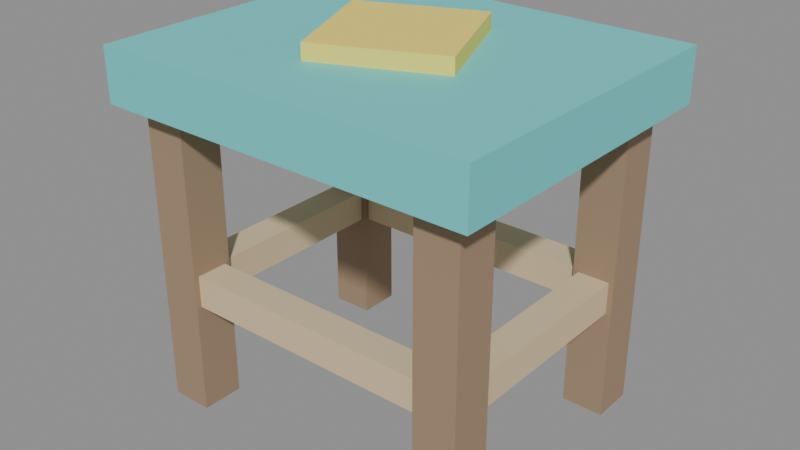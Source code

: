 # Source: KIDS_BANQUINHO_v01.blend  (saved by Blender 4.2.66; exported with 4.5.12 LTS)
import bpy
from mathutils import Matrix  # noqa: F401  (used for matrix-valued properties, if any)

bpy.ops.wm.read_factory_settings(use_empty=True)
scene = bpy.context.scene
scene.name = 'Scene'

# ---- materials (node trees are filled in below, after node groups)
mat_polyroom_pbr = bpy.data.materials.new('Polyroom_PBR')

# ---- material node trees
mat_polyroom_pbr.use_nodes = True; mat_polyroom_pbr.node_tree.nodes.clear()
_N = mat_polyroom_pbr.node_tree.nodes; _L = mat_polyroom_pbr.node_tree.links
n0 = _N.new('ShaderNodeOutputMaterial'); n0.name = 'Material Output'; n0.location = (0, 0)
n1 = _N.new('ShaderNodeBsdfPrincipled'); n1.name = 'Principled BSDF'; n1.location = (0, 0)
n1.inputs[2].default_value = 0.8
n2 = _N.new('ShaderNodeVertexColor'); n2.name = 'Color Attribute'; n2.location = (0, 0)
n2.layer_name = 'Color'
_L.new(n2.outputs[0], n1.inputs[0])
_L.new(n1.outputs[0], n0.inputs[0])
n0.is_active_output = True

# ---- meshes
me_kids_banquinho_v01 = bpy.data.meshes.new('KIDS_BANQUINHO_v01')
me_kids_banquinho_v01.from_pydata([(-0.16, -0.13, 0.0), (-0.16, -0.13, 0.285), (-0.16, -0.09, 0.0), (-0.16, -0.09, 0.285), (-0.12, -0.13, 0.0), (-0.12, -0.13, 0.285), (-0.12, -0.09, 0.0), (-0.12, -0.09, 0.285), (0.12, -0.13, 0.0), (0.12, -0.13, 0.285), (0.12, -0.09, 0.0), (0.12, -0.09, 0.285), (0.16, -0.13, 0.0), (0.16, -0.13, 0.285), (0.16, -0.09, 0.0), (0.16, -0.09, 0.285), (-0.16, 0.09, 0.0), (-0.16, 0.09, 0.285), (-0.16, 0.13, 0.0), (-0.16, 0.13, 0.285), (-0.12, 0.09, 0.0), (-0.12, 0.09, 0.285), (-0.12, 0.13, 0.0), (-0.12, 0.13, 0.285), (0.12, 0.09, 0.0), (0.12, 0.09, 0.285), (0.12, 0.13, 0.0), (0.12, 0.13, 0.285), (0.16, 0.09, 0.0), (0.16, 0.09, 0.285), (0.16, 0.13, 0.0), (0.16, 0.13, 0.285), (-0.14, 0.095, 0.105), (-0.14, 0.095, 0.135), (-0.14, 0.125, 0.105), (-0.14, 0.125, 0.135), (0.14, 0.095, 0.105), (0.14, 0.095, 0.135), (0.14, 0.125, 0.105), (0.14, 0.125, 0.135), (-0.14, -0.125, 0.105), (-0.14, -0.125, 0.135), (-0.14, -0.095, 0.105), (-0.14, -0.095, 0.135), (0.14, -0.125, 0.105), (0.14, -0.125, 0.135), (0.14, -0.095, 0.105), (0.14, -0.095, 0.135), (0.125, -0.11, 0.105), (0.125, -0.11, 0.135), (0.125, 0.11, 0.105), (0.125, 0.11, 0.135), (0.155, -0.11, 0.105), (0.155, -0.11, 0.135), (0.155, 0.11, 0.105), (0.155, 0.11, 0.135), (-0.155, -0.11, 0.105), (-0.155, -0.11, 0.135), (-0.155, 0.11, 0.105), (-0.155, 0.11, 0.135), (-0.125, -0.11, 0.105), (-0.125, -0.11, 0.135), (-0.125, 0.11, 0.105), (-0.125, 0.11, 0.135), (-0.18, -0.15, 0.285), (-0.18, -0.15, 0.335), (-0.18, 0.15, 0.285), (-0.18, 0.15, 0.335), (0.18, -0.15, 0.285), (0.18, -0.15, 0.335), (0.18, 0.15, 0.285), (0.18, 0.15, 0.335), (-0.0319, -0.07863, 0.335), (-0.0319, -0.07863, 0.35), (-0.07863, 0.0319, 0.335), (-0.07863, 0.0319, 0.35), (0.07863, -0.0319, 0.335), (0.07863, -0.0319, 0.35), (0.0319, 0.07863, 0.335), (0.0319, 0.07863, 0.35)], [], [(0, 1, 3, 2), (2, 3, 7, 6), (6, 7, 5, 4), (4, 5, 1, 0), (2, 6, 4, 0), (7, 3, 1, 5), (8, 9, 11, 10), (10, 11, 15, 14), (14, 15, 13, 12), (12, 13, 9, 8), (10, 14, 12, 8), (15, 11, 9, 13), (16, 17, 19, 18), (18, 19, 23, 22), (22, 23, 21, 20), (20, 21, 17, 16), (18, 22, 20, 16), (23, 19, 17, 21), (24, 25, 27, 26), (26, 27, 31, 30), (30, 31, 29, 28), (28, 29, 25, 24), (26, 30, 28, 24), (31, 27, 25, 29), (32, 33, 35, 34), (34, 35, 39, 38), (38, 39, 37, 36), (36, 37, 33, 32), (34, 38, 36, 32), (39, 35, 33, 37), (40, 41, 43, 42), (42, 43, 47, 46), (46, 47, 45, 44), (44, 45, 41, 40), (42, 46, 44, 40), (47, 43, 41, 45), (48, 49, 51, 50), (50, 51, 55, 54), (54, 55, 53, 52), (52, 53, 49, 48), (50, 54, 52, 48), (55, 51, 49, 53), (56, 57, 59, 58), (58, 59, 63, 62), (62, 63, 61, 60), (60, 61, 57, 56), (58, 62, 60, 56), (63, 59, 57, 61), (64, 65, 67, 66), (66, 67, 71, 70), (70, 71, 69, 68), (68, 69, 65, 64), (66, 70, 68, 64), (71, 67, 65, 69), (72, 73, 75, 74), (74, 75, 79, 78), (78, 79, 77, 76), (76, 77, 73, 72), (74, 78, 76, 72), (79, 75, 73, 77)])
_uv = me_kids_banquinho_v01.uv_layers.new(name='UVMap')
_uv.uv.foreach_set('vector', [0.7481, 0.5738, 0.7481, 0.3019, 0.7862, 0.3019, 0.7862, 0.5738, 0.2034, 0.7798, 0.2034, 0.5079, 0.2415, 0.5079, 0.2415, 0.7798, 0.8062, 0.2819, 0.8062, 0.009971, 0.8443, 0.009971, 0.8443, 0.2819, 0.8062, 0.5738, 0.8062, 0.3019, 0.8443, 0.3019, 0.8443, 0.5738, 0.4263, 0.896, 0.3881, 0.896, 0.3881, 0.8579, 0.4263, 0.8579, 0.252, 0.8579, 0.252, 0.896, 0.2138, 0.896, 0.2138, 0.8579, 0.69, 0.8657, 0.69, 0.5937, 0.7282, 0.5937, 0.7282, 0.8657, 0.2614, 0.7798, 0.2614, 0.5079, 0.2996, 0.5079, 0.2996, 0.7798, 0.8062, 0.8657, 0.8062, 0.5937, 0.8443, 0.5937, 0.8443, 0.8657, 0.3195, 0.7798, 0.3195, 0.5079, 0.3577, 0.5079, 0.3577, 0.7798, 0.3101, 0.8579, 0.3101, 0.896, 0.2719, 0.896, 0.2719, 0.8579, 0.7282, 0.9238, 0.69, 0.9238, 0.69, 0.8856, 0.7282, 0.8856, 0.3776, 0.7798, 0.3776, 0.5079, 0.4157, 0.5079, 0.4157, 0.7798, 0.4506, 0.6454, 0.4506, 0.3734, 0.4888, 0.3734, 0.4888, 0.6454, 0.5087, 0.6454, 0.5087, 0.3734, 0.5468, 0.3734, 0.5468, 0.6454, 0.69, 0.2819, 0.69, 0.009971, 0.7282, 0.009971, 0.7282, 0.2819, 0.252, 0.7998, 0.252, 0.8379, 0.2138, 0.8379, 0.2138, 0.7998, 0.4158, 0.8379, 0.3776, 0.8379, 0.3776, 0.7998, 0.4158, 0.7998, 0.69, 0.5738, 0.69, 0.3019, 0.7282, 0.3019, 0.7282, 0.5738, 0.7481, 0.8657, 0.7481, 0.5937, 0.7862, 0.5937, 0.7862, 0.8657, 0.1453, 0.7798, 0.1453, 0.5079, 0.1834, 0.5079, 0.1834, 0.7798, 0.7481, 0.2819, 0.7481, 0.009971, 0.7862, 0.009971, 0.7862, 0.2819, 0.3682, 0.896, 0.33, 0.896, 0.33, 0.8579, 0.3682, 0.8579, 0.3101, 0.7998, 0.3101, 0.8379, 0.2719, 0.8379, 0.2719, 0.7998, 0.8643, 0.9095, 0.8643, 0.8809, 0.8929, 0.8809, 0.8929, 0.9095, 0.5954, 0.9275, 0.5668, 0.9275, 0.5668, 0.6605, 0.5954, 0.6605, 0.7967, 0.9143, 0.7967, 0.8856, 0.8253, 0.8856, 0.8253, 0.9143, 0.4792, 0.9323, 0.4506, 0.9323, 0.4506, 0.6653, 0.4792, 0.6653, 0.5954, 0.3734, 0.5954, 0.6406, 0.5668, 0.6406, 0.5668, 0.3734, 0.8929, 0.009971, 0.8929, 0.2771, 0.8643, 0.2771, 0.8643, 0.009971, 0.009971, 0.9379, 0.009971, 0.9093, 0.03857, 0.9093, 0.03857, 0.9379, 0.5373, 0.9323, 0.5087, 0.9323, 0.5087, 0.6653, 0.5373, 0.6653, 0.7481, 0.9143, 0.7481, 0.8856, 0.7767, 0.8856, 0.7767, 0.9143, 0.9415, 0.2769, 0.9128, 0.2769, 0.9128, 0.009971, 0.9415, 0.009971, 0.8929, 0.3019, 0.8929, 0.569, 0.8643, 0.569, 0.8643, 0.3019, 0.8929, 0.5937, 0.8929, 0.8609, 0.8643, 0.8609, 0.8643, 0.5937, 0.651, 0.9461, 0.6224, 0.9461, 0.6224, 0.7363, 0.651, 0.7363, 0.2234, 0.9446, 0.2234, 0.916, 0.252, 0.916, 0.252, 0.9446, 0.9415, 0.9713, 0.9128, 0.9713, 0.9128, 0.7616, 0.9415, 0.7616, 0.05852, 0.9379, 0.05852, 0.9093, 0.08712, 0.9093, 0.08712, 0.9379, 0.0386, 0.8893, 0.009971, 0.8893, 0.009971, 0.6794, 0.0386, 0.6794, 0.08717, 0.8893, 0.05854, 0.8893, 0.05854, 0.6794, 0.08717, 0.6794, 0.99, 0.2197, 0.9614, 0.2197, 0.9614, 0.009971, 0.99, 0.009971, 0.2719, 0.9446, 0.2719, 0.916, 0.3005, 0.916, 0.3005, 0.9446, 0.99, 0.5116, 0.9614, 0.5116, 0.9614, 0.3019, 0.99, 0.3019, 0.33, 0.9446, 0.33, 0.916, 0.3586, 0.916, 0.3586, 0.9446, 0.9415, 0.5118, 0.9128, 0.5118, 0.9128, 0.3019, 0.9415, 0.3019, 0.9415, 0.7416, 0.9128, 0.7416, 0.9128, 0.5317, 0.9415, 0.5317, 0.05768, 0.6595, 0.009971, 0.6595, 0.009971, 0.3734, 0.05768, 0.3734, 0.6701, 0.3532, 0.6224, 0.3532, 0.6224, 0.009971, 0.6701, 0.009971, 0.1253, 0.6595, 0.07762, 0.6595, 0.07762, 0.3734, 0.1253, 0.3734, 0.6701, 0.7164, 0.6224, 0.7164, 0.6224, 0.3732, 0.6701, 0.3732, 0.2962, 0.009971, 0.2962, 0.3535, 0.009971, 0.3535, 0.009971, 0.009971, 0.6024, 0.009971, 0.6024, 0.3535, 0.3162, 0.3535, 0.3162, 0.009971, 0.294, 0.4806, 0.2797, 0.4806, 0.2797, 0.3734, 0.294, 0.3734, 0.1214, 0.7865, 0.1071, 0.7865, 0.1071, 0.6794, 0.1214, 0.6794, 0.1596, 0.9069, 0.1453, 0.9069, 0.1453, 0.7998, 0.1596, 0.7998, 0.1938, 0.9069, 0.1795, 0.9069, 0.1795, 0.7998, 0.1938, 0.7998, 0.2598, 0.3734, 0.2598, 0.4879, 0.1453, 0.4879, 0.1453, 0.3734, 0.3162, 0.4879, 0.3162, 0.3734, 0.4307, 0.3734, 0.4307, 0.4879])
_ca = me_kids_banquinho_v01.color_attributes.new('Color', 'FLOAT_COLOR', 'POINT')
_ca.data.foreach_set('color', [0.35, 0.24, 0.15, 1.0, 0.35, 0.24, 0.15, 1.0, 0.35, 0.24, 0.15, 1.0, 0.35, 0.24, 0.15, 1.0, 0.35, 0.24, 0.15, 1.0, 0.35, 0.24, 0.15, 1.0, 0.35, 0.24, 0.15, 1.0, 0.35, 0.24, 0.15, 1.0, 0.35, 0.24, 0.15, 1.0, 0.35, 0.24, 0.15, 1.0, 0.35, 0.24, 0.15, 1.0, 0.35, 0.24, 0.15, 1.0, 0.35, 0.24, 0.15, 1.0, 0.35, 0.24, 0.15, 1.0, 0.35, 0.24, 0.15, 1.0, 0.35, 0.24, 0.15, 1.0, 0.35, 0.24, 0.15, 1.0, 0.35, 0.24, 0.15, 1.0, 0.35, 0.24, 0.15, 1.0, 0.35, 0.24, 0.15, 1.0, 0.35, 0.24, 0.15, 1.0, 0.35, 0.24, 0.15, 1.0, 0.35, 0.24, 0.15, 1.0, 0.35, 0.24, 0.15, 1.0, 0.35, 0.24, 0.15, 1.0, 0.35, 0.24, 0.15, 1.0, 0.35, 0.24, 0.15, 1.0, 0.35, 0.24, 0.15, 1.0, 0.35, 0.24, 0.15, 1.0, 0.35, 0.24, 0.15, 1.0, 0.35, 0.24, 0.15, 1.0, 0.35, 0.24, 0.15, 1.0, 0.72, 0.55, 0.34, 1.0, 0.72, 0.55, 0.34, 1.0, 0.72, 0.55, 0.34, 1.0, 0.72, 0.55, 0.34, 1.0, 0.72, 0.55, 0.34, 1.0, 0.72, 0.55, 0.34, 1.0, 0.72, 0.55, 0.34, 1.0, 0.72, 0.55, 0.34, 1.0, 0.72, 0.55, 0.34, 1.0, 0.72, 0.55, 0.34, 1.0, 0.72, 0.55, 0.34, 1.0, 0.72, 0.55, 0.34, 1.0, 0.72, 0.55, 0.34, 1.0, 0.72, 0.55, 0.34, 1.0, 0.72, 0.55, 0.34, 1.0, 0.72, 0.55, 0.34, 1.0, 0.72, 0.55, 0.34, 1.0, 0.72, 0.55, 0.34, 1.0, 0.72, 0.55, 0.34, 1.0, 0.72, 0.55, 0.34, 1.0, 0.72, 0.55, 0.34, 1.0, 0.72, 0.55, 0.34, 1.0, 0.72, 0.55, 0.34, 1.0, 0.72, 0.55, 0.34, 1.0, 0.72, 0.55, 0.34, 1.0, 0.72, 0.55, 0.34, 1.0, 0.72, 0.55, 0.34, 1.0, 0.72, 0.55, 0.34, 1.0, 0.72, 0.55, 0.34, 1.0, 0.72, 0.55, 0.34, 1.0, 0.72, 0.55, 0.34, 1.0, 0.72, 0.55, 0.34, 1.0, 0.15, 0.65, 0.65, 1.0, 0.15, 0.65, 0.65, 1.0, 0.15, 0.65, 0.65, 1.0, 0.15, 0.65, 0.65, 1.0, 0.15, 0.65, 0.65, 1.0, 0.15, 0.65, 0.65, 1.0, 0.15, 0.65, 0.65, 1.0, 0.15, 0.65, 0.65, 1.0, 0.95, 0.78, 0.15, 1.0, 0.95, 0.78, 0.15, 1.0, 0.95, 0.78, 0.15, 1.0, 0.95, 0.78, 0.15, 1.0, 0.95, 0.78, 0.15, 1.0, 0.95, 0.78, 0.15, 1.0, 0.95, 0.78, 0.15, 1.0, 0.95, 0.78, 0.15, 1.0])
me_kids_banquinho_v01.materials.append(mat_polyroom_pbr)
me_kids_banquinho_v01.update()

# ---- objects
ob_kids_banquinho_v01 = bpy.data.objects.new('KIDS_BANQUINHO_v01', me_kids_banquinho_v01)

# ---- transforms, parenting, visibility, modifiers, constraints
ob_kids_banquinho_v01.location = (0.0, 0.0, 0.0)

# ---- collection membership
scene.collection.objects.link(ob_kids_banquinho_v01)

# ---- scene / render settings (as saved in the file)
scene.frame_start = 1; scene.frame_end = 250; scene.frame_set(1)
scene.render.engine = 'BLENDER_EEVEE_NEXT'
bpy.context.view_layer.update()

# ---- added for rendering (the .blend has no active camera and no usable light): camera, sun + grey world if the file has none
cam_auto = bpy.data.cameras.new('AutoCamera')
cam_auto.lens = 50.0
cam_auto.sensor_width = 36.0
cam_auto.clip_end = 1000.0
ob_auto_camera = bpy.data.objects.new('AutoCamera', cam_auto)
scene.collection.objects.link(ob_auto_camera)
ob_auto_camera.location = (0.541158, -0.649389, 0.607926)
ob_auto_camera.rotation_euler = (1.09748, -7.21219e-08, 0.694738)
scene.camera = ob_auto_camera
light_auto_sun = bpy.data.lights.new('AutoSun', 'SUN')
light_auto_sun.energy = 3.0
light_auto_sun.angle = 0.0523599
ob_auto_sun = bpy.data.objects.new('AutoSun', light_auto_sun)
scene.collection.objects.link(ob_auto_sun)
ob_auto_sun.rotation_euler = (0.872665, 0.174533, 0.523599)
if scene.world is None:
    world_auto = bpy.data.worlds.new('AutoWorld')
    world_auto.color = (0.3, 0.3, 0.3)
    scene.world = world_auto
bpy.context.view_layer.update()

